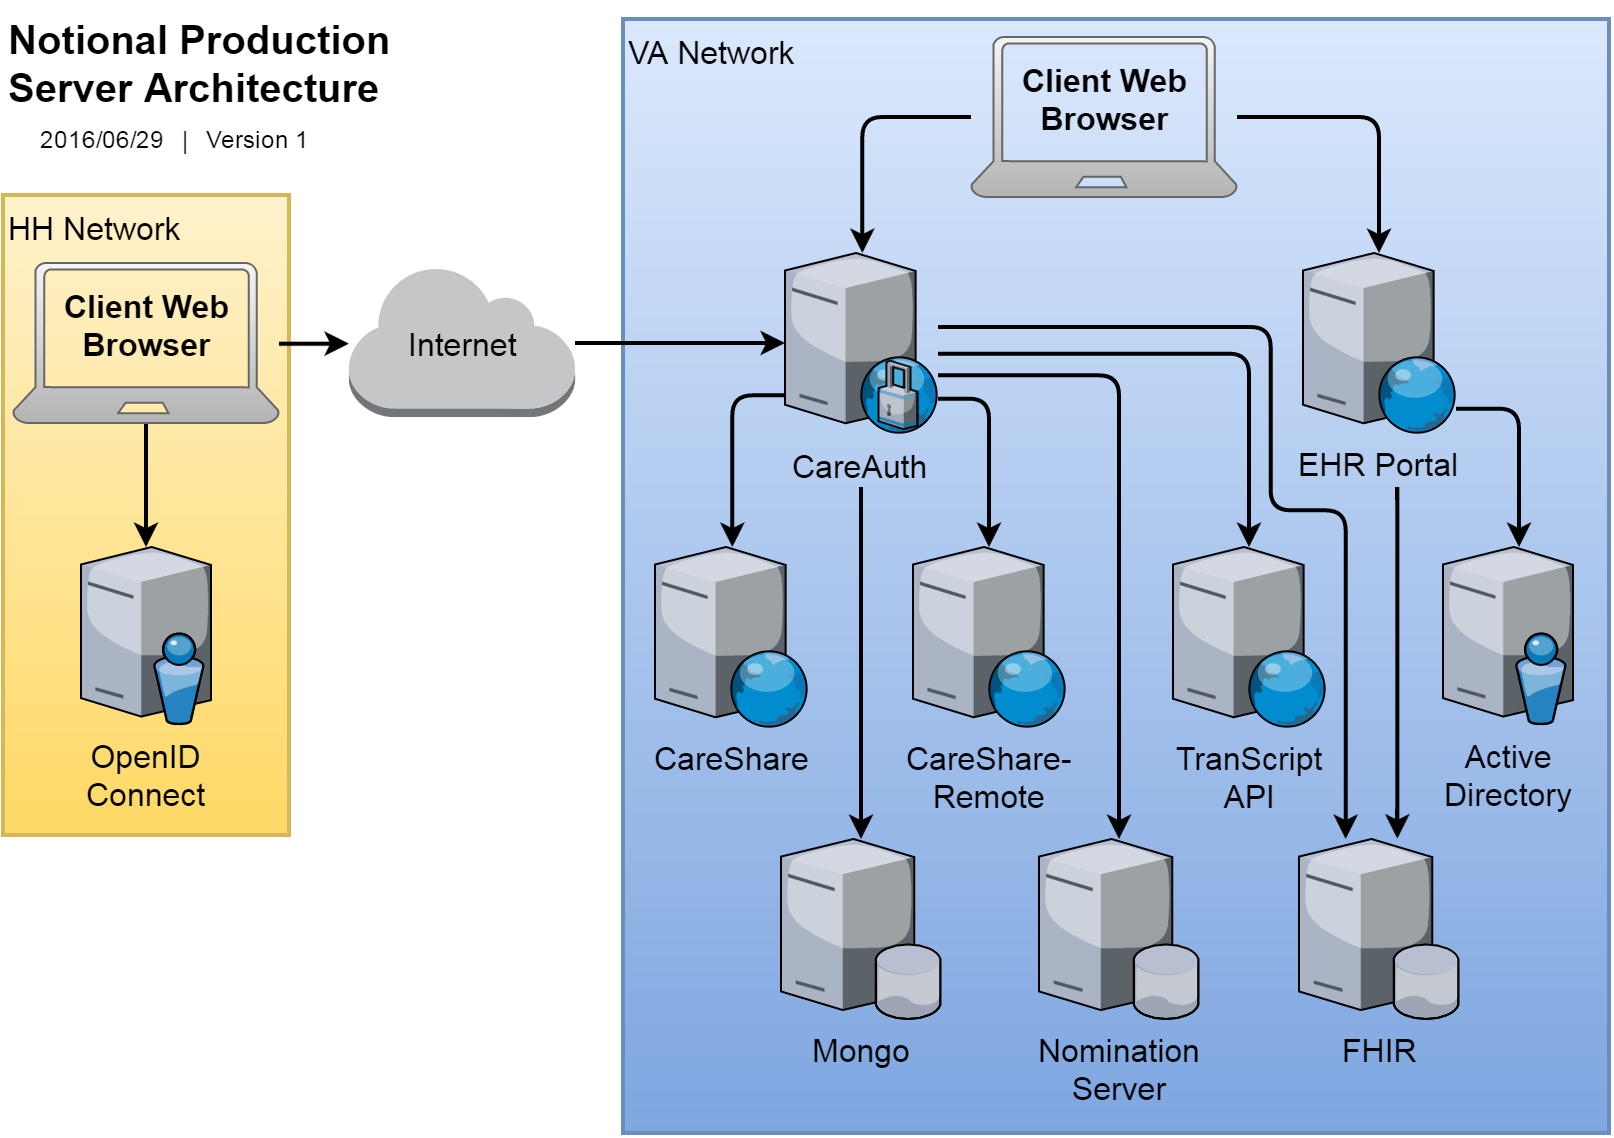

The diagram above was exported from draw.io. Its source (the exported page's mxGraphModel, read from the mxfile embedded in the PNG):
<mxGraphModel dx="1195" dy="613" grid="0" gridSize="10" guides="1" tooltips="1" connect="1" arrows="1" fold="1" page="1" pageScale="1" pageWidth="826" pageHeight="1169" background="#ffffff" math="0" shadow="0">
  <root>
    <mxCell id="0" />
    <mxCell id="1" parent="0" />
    <mxCell id="116" value="VA Network" style="rounded=0;whiteSpace=wrap;html=1;fontSize=16;align=left;glass=0;verticalAlign=top;fontStyle=0;strokeWidth=2;plain-blue" vertex="1" parent="1">
      <mxGeometry x="322" y="13" width="493" height="557" as="geometry" />
    </mxCell>
    <mxCell id="58" value="&lt;div&gt;Notional Production&lt;/div&gt;&lt;div&gt;Server Architecture&lt;/div&gt;" style="text;html=1;fontSize=20;fontStyle=1;verticalAlign=top;align=left;glass=0;gradientColor=none;" parent="1" vertex="1">
      <mxGeometry x="13" y="5" width="176" height="98" as="geometry" />
    </mxCell>
    <mxCell id="64" value="2016/06/29 &amp;nbsp; | &amp;nbsp; Version 1" style="text;html=1;resizable=0;autosize=1;align=left;verticalAlign=top;spacingTop=-4;points=[];fontSize=12;" parent="1" vertex="1">
      <mxGeometry x="29" y="64" width="144" height="14" as="geometry" />
    </mxCell>
    <mxCell id="141" style="edgeStyle=orthogonalEdgeStyle;rounded=1;html=1;jettySize=auto;orthogonalLoop=1;strokeColor=#000000;strokeWidth=2;fontSize=16;" edge="1" parent="1" source="109" target="111">
      <mxGeometry relative="1" as="geometry">
        <Array as="points">
          <mxPoint x="505" y="203" />
        </Array>
      </mxGeometry>
    </mxCell>
    <mxCell id="142" style="edgeStyle=orthogonalEdgeStyle;rounded=1;html=1;jettySize=auto;orthogonalLoop=1;strokeColor=#000000;strokeWidth=2;fontSize=16;" edge="1" parent="1" target="112">
      <mxGeometry relative="1" as="geometry">
        <mxPoint x="441" y="247" as="sourcePoint" />
        <Array as="points" />
      </mxGeometry>
    </mxCell>
    <mxCell id="143" style="edgeStyle=orthogonalEdgeStyle;rounded=1;html=1;jettySize=auto;orthogonalLoop=1;strokeColor=#000000;strokeWidth=2;fontSize=16;" edge="1" parent="1" source="109" target="114">
      <mxGeometry relative="1" as="geometry">
        <Array as="points">
          <mxPoint x="570" y="191" />
        </Array>
      </mxGeometry>
    </mxCell>
    <mxCell id="144" style="edgeStyle=orthogonalEdgeStyle;rounded=1;html=1;jettySize=auto;orthogonalLoop=1;strokeColor=#000000;strokeWidth=2;fontSize=16;" edge="1" parent="1" source="109" target="115">
      <mxGeometry relative="1" as="geometry">
        <Array as="points">
          <mxPoint x="635" y="180" />
        </Array>
      </mxGeometry>
    </mxCell>
    <mxCell id="145" style="edgeStyle=orthogonalEdgeStyle;rounded=1;html=1;jettySize=auto;orthogonalLoop=1;strokeColor=#000000;strokeWidth=2;fontSize=16;" edge="1" parent="1" source="109" target="113">
      <mxGeometry relative="1" as="geometry">
        <Array as="points">
          <mxPoint x="646" y="167" />
          <mxPoint x="646" y="259" />
          <mxPoint x="683" y="259" />
        </Array>
      </mxGeometry>
    </mxCell>
    <mxCell id="109" value="CareAuth" style="verticalLabelPosition=bottom;aspect=fixed;html=1;verticalAlign=top;shape=mxgraph.citrix.proxy_server;rounded=0;shadow=0;comic=0;fontSize=16;plain-gray" vertex="1" parent="1">
      <mxGeometry x="403" y="130" width="76.5" height="90" as="geometry" />
    </mxCell>
    <mxCell id="110" value="CareShare" style="verticalLabelPosition=bottom;aspect=fixed;html=1;verticalAlign=top;strokeColor=none;shape=mxgraph.citrix.web_server;rounded=0;shadow=0;comic=0;fontSize=16;" vertex="1" parent="1">
      <mxGeometry x="338" y="277" width="76.5" height="90" as="geometry" />
    </mxCell>
    <mxCell id="111" value="CareShare-&lt;div&gt;Remote&lt;/div&gt;" style="verticalLabelPosition=bottom;aspect=fixed;html=1;verticalAlign=top;strokeColor=none;shape=mxgraph.citrix.web_server;rounded=0;shadow=0;comic=0;fontSize=16;" vertex="1" parent="1">
      <mxGeometry x="467" y="277" width="76.5" height="90" as="geometry" />
    </mxCell>
    <mxCell id="112" value="Mongo" style="verticalLabelPosition=bottom;aspect=fixed;html=1;verticalAlign=top;strokeColor=none;shape=mxgraph.citrix.database_server;rounded=0;shadow=0;comic=0;fontSize=16;" vertex="1" parent="1">
      <mxGeometry x="401" y="423" width="80" height="90" as="geometry" />
    </mxCell>
    <mxCell id="113" value="FHIR" style="verticalLabelPosition=bottom;aspect=fixed;html=1;verticalAlign=top;strokeColor=none;shape=mxgraph.citrix.database_server;rounded=0;shadow=0;comic=0;fontSize=16;" vertex="1" parent="1">
      <mxGeometry x="660" y="423" width="80" height="90" as="geometry" />
    </mxCell>
    <mxCell id="114" value="Nomination&lt;div&gt;Server&lt;/div&gt;" style="verticalLabelPosition=bottom;aspect=fixed;html=1;verticalAlign=top;strokeColor=none;shape=mxgraph.citrix.database_server;rounded=0;shadow=0;comic=0;fontSize=16;" vertex="1" parent="1">
      <mxGeometry x="530" y="423" width="80" height="90" as="geometry" />
    </mxCell>
    <mxCell id="115" value="TranScript&lt;div&gt;API&lt;/div&gt;" style="verticalLabelPosition=bottom;aspect=fixed;html=1;verticalAlign=top;strokeColor=none;shape=mxgraph.citrix.web_server;rounded=0;shadow=0;comic=0;fontSize=16;" vertex="1" parent="1">
      <mxGeometry x="597" y="277" width="76.5" height="90" as="geometry" />
    </mxCell>
    <mxCell id="117" value="Active&lt;div&gt;Directory&lt;/div&gt;" style="verticalLabelPosition=bottom;aspect=fixed;html=1;verticalAlign=top;strokeColor=none;shape=mxgraph.citrix.directory_server;rounded=0;shadow=0;comic=0;fontSize=16;" vertex="1" parent="1">
      <mxGeometry x="732" y="277" width="65" height="88.5" as="geometry" />
    </mxCell>
    <mxCell id="148" style="edgeStyle=orthogonalEdgeStyle;rounded=1;html=1;jettySize=auto;orthogonalLoop=1;strokeColor=#000000;strokeWidth=2;fontSize=16;" edge="1" parent="1" source="118" target="117">
      <mxGeometry relative="1" as="geometry">
        <Array as="points">
          <mxPoint x="770" y="208" />
        </Array>
      </mxGeometry>
    </mxCell>
    <mxCell id="118" value="EHR Portal" style="verticalLabelPosition=bottom;aspect=fixed;html=1;verticalAlign=top;strokeColor=none;shape=mxgraph.citrix.web_server;rounded=0;shadow=0;comic=0;fontSize=16;" vertex="1" parent="1">
      <mxGeometry x="662" y="130" width="76.5" height="90" as="geometry" />
    </mxCell>
    <mxCell id="151" style="edgeStyle=orthogonalEdgeStyle;rounded=0;html=1;jettySize=auto;orthogonalLoop=1;strokeWidth=2;fontSize=16;" edge="1" parent="1" source="123" target="109">
      <mxGeometry relative="1" as="geometry" />
    </mxCell>
    <mxCell id="123" value="Internet" style="dashed=0;html=1;shape=mxgraph.aws2.non-service_specific.internet;strokeColor=none;rounded=0;shadow=0;comic=0;fontSize=16;" vertex="1" parent="1">
      <mxGeometry x="185" y="138" width="113" height="74" as="geometry" />
    </mxCell>
    <mxCell id="124" value="&lt;div&gt;Client Web&lt;/div&gt;&lt;div&gt;Browser&lt;/div&gt;&lt;div&gt;&lt;span style=&quot;font-weight: normal&quot;&gt;&lt;font style=&quot;font-size: 12px&quot;&gt;&lt;br&gt;&lt;/font&gt;&lt;/span&gt;&lt;/div&gt;" style="shadow=0;dashed=0;html=1;shape=mxgraph.azure.laptop;fontStyle=1;fontSize=16;plain-gray" vertex="1" parent="1">
      <mxGeometry x="496" y="22" width="133" height="80" as="geometry" />
    </mxCell>
    <mxCell id="137" value="HH Network" style="rounded=0;whiteSpace=wrap;html=1;fontSize=16;align=left;glass=0;verticalAlign=top;fontStyle=0;strokeWidth=2;plain-yellow" vertex="1" parent="1">
      <mxGeometry x="12" y="101" width="143" height="320" as="geometry" />
    </mxCell>
    <mxCell id="150" style="edgeStyle=orthogonalEdgeStyle;rounded=0;html=1;jettySize=auto;orthogonalLoop=1;strokeWidth=2;fontSize=16;" edge="1" parent="1" source="138" target="123">
      <mxGeometry relative="1" as="geometry" />
    </mxCell>
    <mxCell id="153" style="edgeStyle=orthogonalEdgeStyle;rounded=0;html=1;jettySize=auto;orthogonalLoop=1;strokeWidth=2;fontSize=16;" edge="1" parent="1" source="138" target="152">
      <mxGeometry relative="1" as="geometry" />
    </mxCell>
    <mxCell id="138" value="Client Web&lt;div&gt;Browser&lt;/div&gt;&lt;div&gt;&lt;br&gt;&lt;/div&gt;" style="shadow=0;dashed=0;html=1;shape=mxgraph.azure.laptop;fontStyle=1;fontSize=16;plain-gray" vertex="1" parent="1">
      <mxGeometry x="17" y="135" width="133" height="80" as="geometry" />
    </mxCell>
    <mxCell id="140" value="" style="endArrow=classic;html=1;strokeColor=#000000;strokeWidth=2;fontSize=16;edgeStyle=orthogonalEdgeStyle;rounded=1;" edge="1" parent="1" source="109" target="110">
      <mxGeometry width="50" height="50" relative="1" as="geometry">
        <mxPoint x="351.84183673469374" y="220" as="sourcePoint" />
        <mxPoint x="376.65816326530603" y="277" as="targetPoint" />
        <Array as="points">
          <mxPoint x="377" y="201" />
        </Array>
      </mxGeometry>
    </mxCell>
    <mxCell id="146" value="" style="endArrow=classic;html=1;strokeColor=#000000;strokeWidth=2;fontSize=16;edgeStyle=orthogonalEdgeStyle;" edge="1" parent="1" source="124" target="109">
      <mxGeometry width="50" height="50" relative="1" as="geometry">
        <mxPoint x="10" y="-49" as="sourcePoint" />
        <mxPoint x="60" y="-99" as="targetPoint" />
      </mxGeometry>
    </mxCell>
    <mxCell id="147" value="" style="endArrow=classic;html=1;strokeColor=#000000;strokeWidth=2;fontSize=16;edgeStyle=orthogonalEdgeStyle;" edge="1" parent="1" source="124" target="118">
      <mxGeometry width="50" height="50" relative="1" as="geometry">
        <mxPoint x="-128" y="189" as="sourcePoint" />
        <mxPoint x="-78" y="139" as="targetPoint" />
      </mxGeometry>
    </mxCell>
    <mxCell id="149" value="" style="endArrow=classic;html=1;strokeColor=#000000;strokeWidth=2;fontSize=16;edgeStyle=orthogonalEdgeStyle;rounded=1;" edge="1" parent="1">
      <mxGeometry width="50" height="50" relative="1" as="geometry">
        <mxPoint x="709" y="247" as="sourcePoint" />
        <mxPoint x="709" y="423" as="targetPoint" />
        <Array as="points">
          <mxPoint x="709" y="270" />
          <mxPoint x="709" y="270" />
        </Array>
      </mxGeometry>
    </mxCell>
    <mxCell id="152" value="OpenID&lt;div&gt;Connect&lt;/div&gt;" style="verticalLabelPosition=bottom;aspect=fixed;html=1;verticalAlign=top;strokeColor=none;shape=mxgraph.citrix.directory_server;rounded=0;shadow=0;comic=0;fontSize=16;" vertex="1" parent="1">
      <mxGeometry x="51" y="277" width="65" height="88.5" as="geometry" />
    </mxCell>
  </root>
</mxGraphModel>